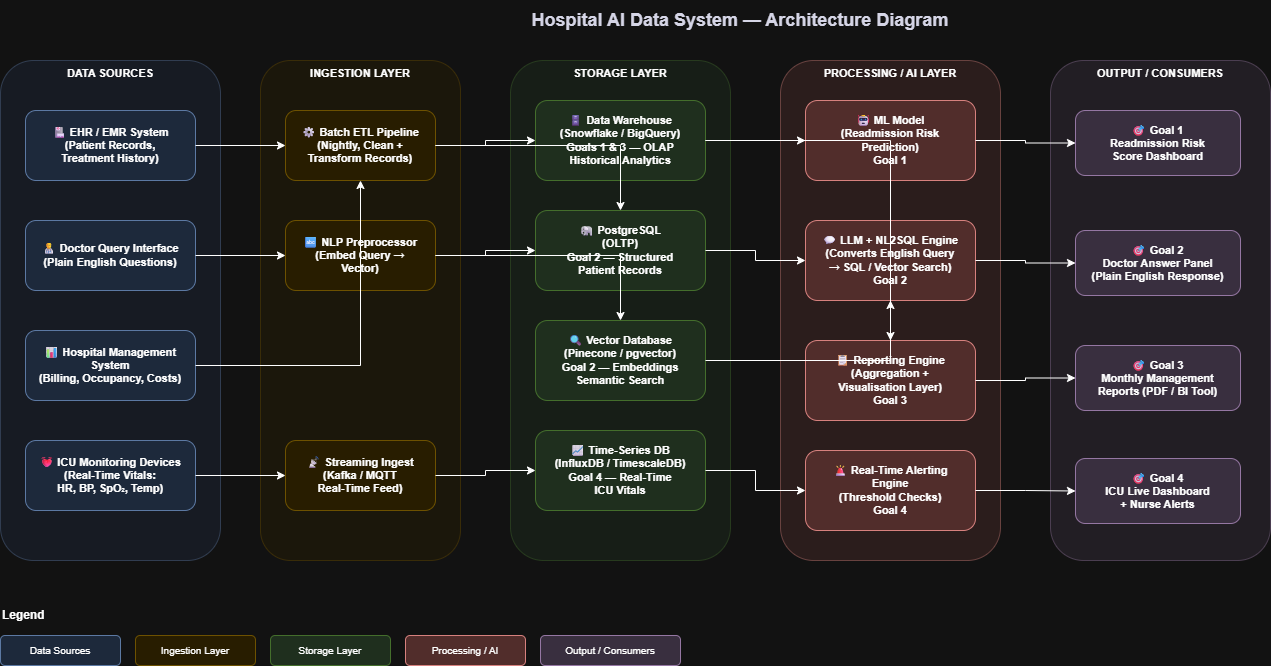

The diagram above was exported from draw.io. Its source (the exported page's mxGraphModel, read from the mxfile embedded in the PNG):
<mxGraphModel dx="786" dy="451" grid="1" gridSize="10" guides="1" tooltips="1" connect="1" arrows="1" fold="1" page="1" pageScale="1" pageWidth="827" pageHeight="1169" math="0" shadow="0">
  <root>
    <mxCell id="0" />
    <mxCell id="1" parent="0" />
    <mxCell id="title" parent="1" style="text;html=1;strokeColor=none;fillColor=none;align=center;verticalAlign=middle;whiteSpace=wrap;rounded=0;fontSize=18;fontStyle=1;fontColor=#1a1a2e;" value="Hospital AI Data System — Architecture Diagram" vertex="1">
      <mxGeometry height="40" width="760" x="400" y="20" as="geometry" />
    </mxCell>
    <mxCell id="zone_sources" parent="1" style="rounded=1;whiteSpace=wrap;html=1;fillColor=#dae8fc;strokeColor=#6c8ebf;fontSize=11;fontStyle=1;verticalAlign=top;opacity=40;" value="DATA SOURCES" vertex="1">
      <mxGeometry height="500" width="220" x="40" y="80" as="geometry" />
    </mxCell>
    <mxCell id="zone_ingest" parent="1" style="rounded=1;whiteSpace=wrap;html=1;fillColor=#fff2cc;strokeColor=#d6b656;fontSize=11;fontStyle=1;verticalAlign=top;opacity=40;" value="INGESTION LAYER" vertex="1">
      <mxGeometry height="500" width="200" x="300" y="80" as="geometry" />
    </mxCell>
    <mxCell id="zone_storage" parent="1" style="rounded=1;whiteSpace=wrap;html=1;fillColor=#d5e8d4;strokeColor=#82b366;fontSize=11;fontStyle=1;verticalAlign=top;opacity=40;" value="STORAGE LAYER" vertex="1">
      <mxGeometry height="500" width="220" x="550" y="80" as="geometry" />
    </mxCell>
    <mxCell id="zone_processing" parent="1" style="rounded=1;whiteSpace=wrap;html=1;fillColor=#f8cecc;strokeColor=#b85450;fontSize=11;fontStyle=1;verticalAlign=top;opacity=40;" value="PROCESSING / AI LAYER" vertex="1">
      <mxGeometry height="500" width="220" x="820" y="80" as="geometry" />
    </mxCell>
    <mxCell id="zone_output" parent="1" style="rounded=1;whiteSpace=wrap;html=1;fillColor=#e1d5e7;strokeColor=#9673a6;fontSize=11;fontStyle=1;verticalAlign=top;opacity=40;" value="OUTPUT / CONSUMERS" vertex="1">
      <mxGeometry height="500" width="220" x="1090" y="80" as="geometry" />
    </mxCell>
    <mxCell id="ehr" parent="1" style="rounded=1;whiteSpace=wrap;html=1;fillColor=#dae8fc;strokeColor=#6c8ebf;fontSize=11;fontStyle=1;" value="🏥 EHR / EMR System&#10;(Patient Records,&#10;Treatment History)" vertex="1">
      <mxGeometry height="70" width="170" x="65" y="130" as="geometry" />
    </mxCell>
    <mxCell id="doctor" parent="1" style="rounded=1;whiteSpace=wrap;html=1;fillColor=#dae8fc;strokeColor=#6c8ebf;fontSize=11;fontStyle=1;" value="👨⚕ Doctor Query Interface&#10;(Plain English Questions)" vertex="1">
      <mxGeometry height="70" width="170" x="65" y="240" as="geometry" />
    </mxCell>
    <mxCell id="mgmt" parent="1" style="rounded=1;whiteSpace=wrap;html=1;fillColor=#dae8fc;strokeColor=#6c8ebf;fontSize=11;fontStyle=1;" value="📊 Hospital Management&#10;System&#10;(Billing, Occupancy, Costs)" vertex="1">
      <mxGeometry height="70" width="170" x="65" y="350" as="geometry" />
    </mxCell>
    <mxCell id="icu_src" parent="1" style="rounded=1;whiteSpace=wrap;html=1;fillColor=#dae8fc;strokeColor=#6c8ebf;fontSize=11;fontStyle=1;" value="💓 ICU Monitoring Devices&#10;(Real-Time Vitals:&#10;HR, BP, SpO₂, Temp)" vertex="1">
      <mxGeometry height="70" width="170" x="65" y="460" as="geometry" />
    </mxCell>
    <mxCell id="etl" parent="1" style="rounded=1;whiteSpace=wrap;html=1;fillColor=#fff2cc;strokeColor=#d6b656;fontSize=11;fontStyle=1;" value="⚙ Batch ETL Pipeline&#10;(Nightly, Clean +&#10;Transform Records)" vertex="1">
      <mxGeometry height="70" width="150" x="325" y="130" as="geometry" />
    </mxCell>
    <mxCell id="nlp_pre" parent="1" style="rounded=1;whiteSpace=wrap;html=1;fillColor=#fff2cc;strokeColor=#d6b656;fontSize=11;fontStyle=1;" value="🔤 NLP Preprocessor&#10;(Embed Query →&#10;Vector)" vertex="1">
      <mxGeometry height="70" width="150" x="325" y="240" as="geometry" />
    </mxCell>
    <mxCell id="stream" parent="1" style="rounded=1;whiteSpace=wrap;html=1;fillColor=#fff2cc;strokeColor=#d6b656;fontSize=11;fontStyle=1;" value="📡 Streaming Ingest&#10;(Kafka / MQTT&#10;Real-Time Feed)" vertex="1">
      <mxGeometry height="70" width="150" x="325" y="460" as="geometry" />
    </mxCell>
    <mxCell id="dw" parent="1" style="rounded=1;whiteSpace=wrap;html=1;fillColor=#d5e8d4;strokeColor=#82b366;fontSize=11;fontStyle=1;" value="🗄 Data Warehouse&#10;(Snowflake / BigQuery)&#10;Goals 1 &amp; 3 — OLAP&#10;Historical Analytics" vertex="1">
      <mxGeometry height="80" width="170" x="575" y="120" as="geometry" />
    </mxCell>
    <mxCell id="postgres" parent="1" style="rounded=1;whiteSpace=wrap;html=1;fillColor=#d5e8d4;strokeColor=#82b366;fontSize=11;fontStyle=1;" value="🐘 PostgreSQL&#10;(OLTP)&#10;Goal 2 — Structured&#10;Patient Records" vertex="1">
      <mxGeometry height="80" width="170" x="575" y="230" as="geometry" />
    </mxCell>
    <mxCell id="vectordb" parent="1" style="rounded=1;whiteSpace=wrap;html=1;fillColor=#d5e8d4;strokeColor=#82b366;fontSize=11;fontStyle=1;" value="🔍 Vector Database&#10;(Pinecone / pgvector)&#10;Goal 2 — Embeddings&#10;Semantic Search" vertex="1">
      <mxGeometry height="80" width="170" x="575" y="340" as="geometry" />
    </mxCell>
    <mxCell id="tsdb" parent="1" style="rounded=1;whiteSpace=wrap;html=1;fillColor=#d5e8d4;strokeColor=#82b366;fontSize=11;fontStyle=1;" value="📈 Time-Series DB&#10;(InfluxDB / TimescaleDB)&#10;Goal 4 — Real-Time&#10;ICU Vitals" vertex="1">
      <mxGeometry height="80" width="170" x="575" y="450" as="geometry" />
    </mxCell>
    <mxCell id="ml" parent="1" style="rounded=1;whiteSpace=wrap;html=1;fillColor=#f8cecc;strokeColor=#b85450;fontSize=11;fontStyle=1;" value="🤖 ML Model&#10;(Readmission Risk&#10;Prediction)&#10;Goal 1" vertex="1">
      <mxGeometry height="80" width="170" x="845" y="120" as="geometry" />
    </mxCell>
    <mxCell id="llm" parent="1" style="rounded=1;whiteSpace=wrap;html=1;fillColor=#f8cecc;strokeColor=#b85450;fontSize=11;fontStyle=1;" value="💬 LLM + NL2SQL Engine&#10;(Converts English Query&#10;→ SQL / Vector Search)&#10;Goal 2" vertex="1">
      <mxGeometry height="80" width="170" x="845" y="240" as="geometry" />
    </mxCell>
    <mxCell id="report_eng" parent="1" style="rounded=1;whiteSpace=wrap;html=1;fillColor=#f8cecc;strokeColor=#b85450;fontSize=11;fontStyle=1;" value="📋 Reporting Engine&#10;(Aggregation +&#10;Visualisation Layer)&#10;Goal 3" vertex="1">
      <mxGeometry height="80" width="170" x="845" y="360" as="geometry" />
    </mxCell>
    <mxCell id="alert_eng" parent="1" style="rounded=1;whiteSpace=wrap;html=1;fillColor=#f8cecc;strokeColor=#b85450;fontSize=11;fontStyle=1;" value="🚨 Real-Time Alerting&#10;Engine&#10;(Threshold Checks)&#10;Goal 4" vertex="1">
      <mxGeometry height="80" width="170" x="845" y="470" as="geometry" />
    </mxCell>
    <mxCell id="out1" parent="1" style="rounded=1;whiteSpace=wrap;html=1;fillColor=#e1d5e7;strokeColor=#9673a6;fontSize=11;fontStyle=1;" value="🎯 Goal 1&#10;Readmission Risk&#10;Score Dashboard" vertex="1">
      <mxGeometry height="65" width="165" x="1115" y="130" as="geometry" />
    </mxCell>
    <mxCell id="out2" parent="1" style="rounded=1;whiteSpace=wrap;html=1;fillColor=#e1d5e7;strokeColor=#9673a6;fontSize=11;fontStyle=1;" value="🎯 Goal 2&#10;Doctor Answer Panel&#10;(Plain English Response)" vertex="1">
      <mxGeometry height="65" width="165" x="1115" y="250" as="geometry" />
    </mxCell>
    <mxCell id="out3" parent="1" style="rounded=1;whiteSpace=wrap;html=1;fillColor=#e1d5e7;strokeColor=#9673a6;fontSize=11;fontStyle=1;" value="🎯 Goal 3&#10;Monthly Management&#10;Reports (PDF / BI Tool)" vertex="1">
      <mxGeometry height="65" width="165" x="1115" y="365" as="geometry" />
    </mxCell>
    <mxCell id="out4" parent="1" style="rounded=1;whiteSpace=wrap;html=1;fillColor=#e1d5e7;strokeColor=#9673a6;fontSize=11;fontStyle=1;" value="🎯 Goal 4&#10;ICU Live Dashboard&#10;+ Nurse Alerts" vertex="1">
      <mxGeometry height="65" width="165" x="1115" y="478" as="geometry" />
    </mxCell>
    <mxCell id="e1" edge="1" parent="1" source="ehr" style="edgeStyle=orthogonalEdgeStyle;rounded=0;orthogonalLoop=1;jettySize=auto;exitX=1;exitY=0.5;exitDx=0;exitDy=0;entryX=0;entryY=0.5;entryDx=0;entryDy=0;" target="etl">
      <mxGeometry relative="1" as="geometry" />
    </mxCell>
    <mxCell id="e2" edge="1" parent="1" source="doctor" style="edgeStyle=orthogonalEdgeStyle;rounded=0;" target="nlp_pre">
      <mxGeometry relative="1" as="geometry" />
    </mxCell>
    <mxCell id="e3" edge="1" parent="1" source="mgmt" style="edgeStyle=orthogonalEdgeStyle;rounded=0;" target="etl">
      <mxGeometry relative="1" as="geometry" />
    </mxCell>
    <mxCell id="e4" edge="1" parent="1" source="icu_src" style="edgeStyle=orthogonalEdgeStyle;rounded=0;" target="stream">
      <mxGeometry relative="1" as="geometry" />
    </mxCell>
    <mxCell id="e5" edge="1" parent="1" source="etl" style="edgeStyle=orthogonalEdgeStyle;rounded=0;" target="dw">
      <mxGeometry relative="1" as="geometry" />
    </mxCell>
    <mxCell id="e6" edge="1" parent="1" source="etl" style="edgeStyle=orthogonalEdgeStyle;rounded=0;" target="postgres">
      <mxGeometry relative="1" as="geometry" />
    </mxCell>
    <mxCell id="e7" edge="1" parent="1" source="nlp_pre" style="edgeStyle=orthogonalEdgeStyle;rounded=0;" target="vectordb">
      <mxGeometry relative="1" as="geometry" />
    </mxCell>
    <mxCell id="e8" edge="1" parent="1" source="nlp_pre" style="edgeStyle=orthogonalEdgeStyle;rounded=0;" target="postgres">
      <mxGeometry relative="1" as="geometry" />
    </mxCell>
    <mxCell id="e9" edge="1" parent="1" source="stream" style="edgeStyle=orthogonalEdgeStyle;rounded=0;" target="tsdb">
      <mxGeometry relative="1" as="geometry" />
    </mxCell>
    <mxCell id="e10" edge="1" parent="1" source="dw" style="edgeStyle=orthogonalEdgeStyle;rounded=0;" target="ml">
      <mxGeometry relative="1" as="geometry" />
    </mxCell>
    <mxCell id="e11" edge="1" parent="1" source="postgres" style="edgeStyle=orthogonalEdgeStyle;rounded=0;" target="llm">
      <mxGeometry relative="1" as="geometry" />
    </mxCell>
    <mxCell id="e12" edge="1" parent="1" source="vectordb" style="edgeStyle=orthogonalEdgeStyle;rounded=0;" target="llm">
      <mxGeometry relative="1" as="geometry" />
    </mxCell>
    <mxCell id="e13" edge="1" parent="1" source="dw" style="edgeStyle=orthogonalEdgeStyle;rounded=0;" target="report_eng">
      <mxGeometry relative="1" as="geometry" />
    </mxCell>
    <mxCell id="e14" edge="1" parent="1" source="tsdb" style="edgeStyle=orthogonalEdgeStyle;rounded=0;" target="alert_eng">
      <mxGeometry relative="1" as="geometry" />
    </mxCell>
    <mxCell id="e15" edge="1" parent="1" source="ml" style="edgeStyle=orthogonalEdgeStyle;rounded=0;" target="out1">
      <mxGeometry relative="1" as="geometry" />
    </mxCell>
    <mxCell id="e16" edge="1" parent="1" source="llm" style="edgeStyle=orthogonalEdgeStyle;rounded=0;" target="out2">
      <mxGeometry relative="1" as="geometry" />
    </mxCell>
    <mxCell id="e17" edge="1" parent="1" source="report_eng" style="edgeStyle=orthogonalEdgeStyle;rounded=0;" target="out3">
      <mxGeometry relative="1" as="geometry" />
    </mxCell>
    <mxCell id="e18" edge="1" parent="1" source="alert_eng" style="edgeStyle=orthogonalEdgeStyle;rounded=0;" target="out4">
      <mxGeometry relative="1" as="geometry" />
    </mxCell>
    <mxCell id="legend_title" parent="1" style="text;html=1;strokeColor=none;fillColor=none;align=left;verticalAlign=middle;whiteSpace=wrap;fontSize=12;fontStyle=1;" value="Legend" vertex="1">
      <mxGeometry height="30" width="80" x="40" y="620" as="geometry" />
    </mxCell>
    <mxCell id="leg1" parent="1" style="rounded=1;fillColor=#dae8fc;strokeColor=#6c8ebf;fontSize=10;" value="Data Sources" vertex="1">
      <mxGeometry height="30" width="120" x="40" y="655" as="geometry" />
    </mxCell>
    <mxCell id="leg2" parent="1" style="rounded=1;fillColor=#fff2cc;strokeColor=#d6b656;fontSize=10;" value="Ingestion Layer" vertex="1">
      <mxGeometry height="30" width="120" x="175" y="655" as="geometry" />
    </mxCell>
    <mxCell id="leg3" parent="1" style="rounded=1;fillColor=#d5e8d4;strokeColor=#82b366;fontSize=10;" value="Storage Layer" vertex="1">
      <mxGeometry height="30" width="120" x="310" y="655" as="geometry" />
    </mxCell>
    <mxCell id="leg4" parent="1" style="rounded=1;fillColor=#f8cecc;strokeColor=#b85450;fontSize=10;" value="Processing / AI" vertex="1">
      <mxGeometry height="30" width="120" x="445" y="655" as="geometry" />
    </mxCell>
    <mxCell id="leg5" parent="1" style="rounded=1;fillColor=#e1d5e7;strokeColor=#9673a6;fontSize=10;" value="Output / Consumers" vertex="1">
      <mxGeometry height="30" width="140" x="580" y="655" as="geometry" />
    </mxCell>
  </root>
</mxGraphModel>